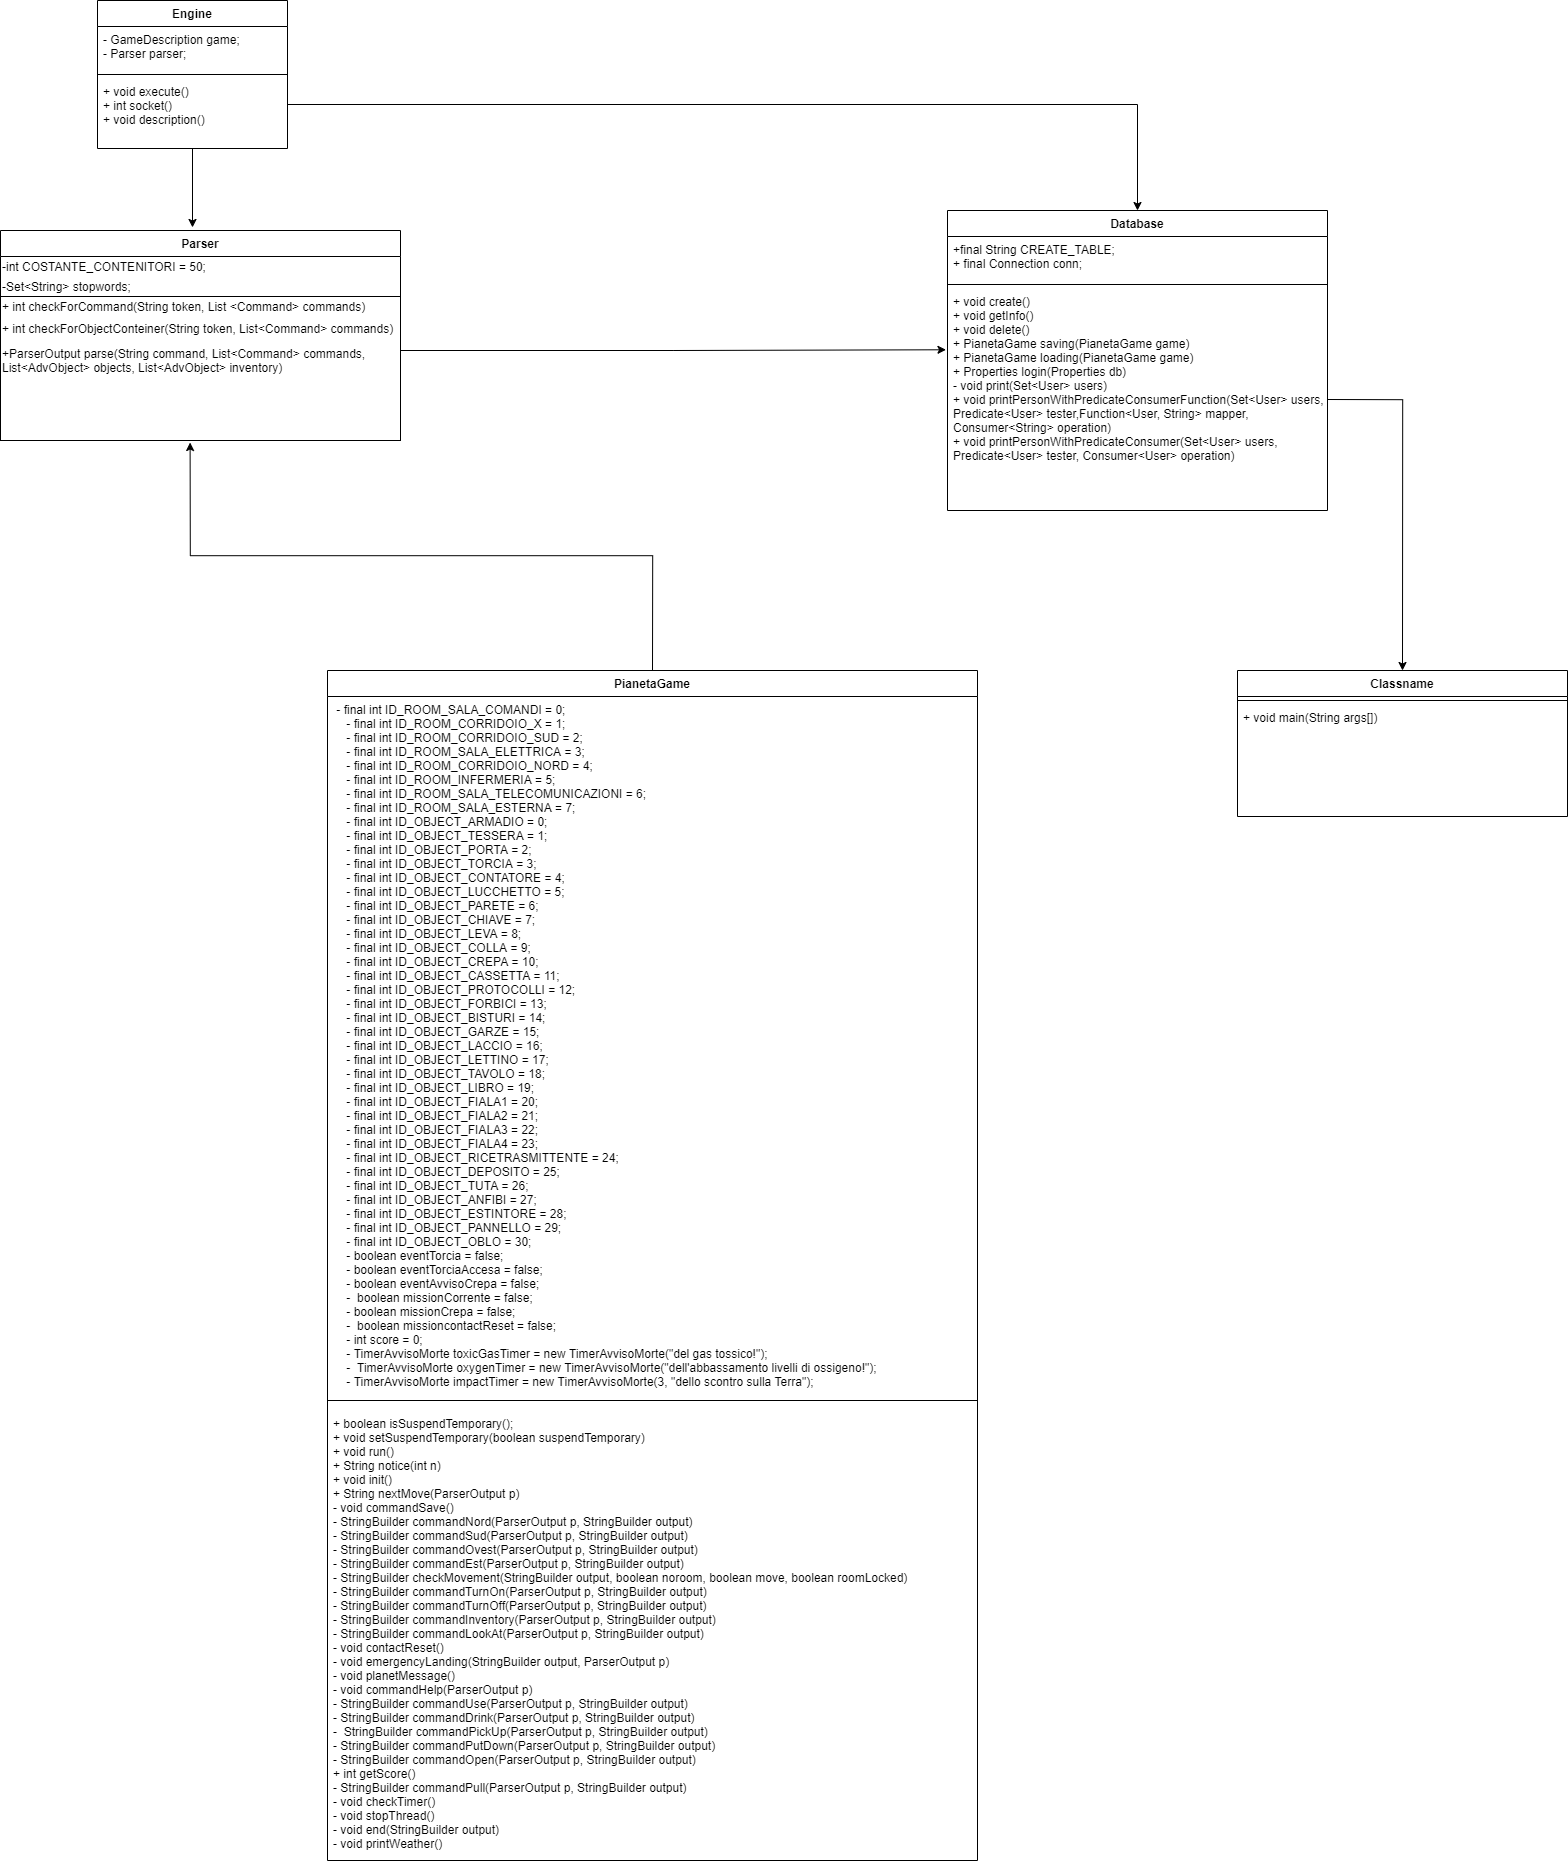

The diagram above was exported from draw.io. Its source (the exported page's mxGraphModel, read from the mxfile embedded in the PNG):
<mxGraphModel dx="4096" dy="2368" grid="1" gridSize="10" guides="1" tooltips="1" connect="1" arrows="1" fold="1" page="1" pageScale="1" pageWidth="827" pageHeight="1169" math="0" shadow="0">
  <root>
    <mxCell id="WIyWlLk6GJQsqaUBKTNV-0" />
    <mxCell id="WIyWlLk6GJQsqaUBKTNV-1" parent="WIyWlLk6GJQsqaUBKTNV-0" />
    <mxCell id="KEEniZpAkNuCkD7wRKq--30" style="edgeStyle=orthogonalEdgeStyle;rounded=0;orthogonalLoop=1;jettySize=auto;html=1;exitX=0.5;exitY=1;exitDx=0;exitDy=0;entryX=0.48;entryY=-0.046;entryDx=0;entryDy=0;entryPerimeter=0;" parent="WIyWlLk6GJQsqaUBKTNV-1" source="zkfFHV4jXpPFQw0GAbJ--0" target="KEEniZpAkNuCkD7wRKq--1" edge="1">
      <mxGeometry relative="1" as="geometry" />
    </mxCell>
    <mxCell id="zkfFHV4jXpPFQw0GAbJ--0" value="Engine" style="swimlane;fontStyle=1;align=center;verticalAlign=top;childLayout=stackLayout;horizontal=1;startSize=26;horizontalStack=0;resizeParent=1;resizeLast=0;collapsible=1;marginBottom=0;rounded=0;shadow=0;strokeWidth=1;" parent="WIyWlLk6GJQsqaUBKTNV-1" vertex="1">
      <mxGeometry x="110" y="40" width="190" height="148" as="geometry">
        <mxRectangle x="240" y="110" width="160" height="26" as="alternateBounds" />
      </mxGeometry>
    </mxCell>
    <mxCell id="zkfFHV4jXpPFQw0GAbJ--2" value="- GameDescription game;&#10;- Parser parser;&#10; " style="text;align=left;verticalAlign=top;spacingLeft=4;spacingRight=4;overflow=hidden;rotatable=0;points=[[0,0.5],[1,0.5]];portConstraint=eastwest;rounded=0;shadow=0;html=0;" parent="zkfFHV4jXpPFQw0GAbJ--0" vertex="1">
      <mxGeometry y="26" width="190" height="44" as="geometry" />
    </mxCell>
    <mxCell id="zkfFHV4jXpPFQw0GAbJ--4" value="" style="line;html=1;strokeWidth=1;align=left;verticalAlign=middle;spacingTop=-1;spacingLeft=3;spacingRight=3;rotatable=0;labelPosition=right;points=[];portConstraint=eastwest;" parent="zkfFHV4jXpPFQw0GAbJ--0" vertex="1">
      <mxGeometry y="70" width="190" height="8" as="geometry" />
    </mxCell>
    <mxCell id="zkfFHV4jXpPFQw0GAbJ--5" value="+ void execute()&#10;+ int socket()&#10;+ void description() " style="text;align=left;verticalAlign=top;spacingLeft=4;spacingRight=4;overflow=hidden;rotatable=0;points=[[0,0.5],[1,0.5]];portConstraint=eastwest;" parent="zkfFHV4jXpPFQw0GAbJ--0" vertex="1">
      <mxGeometry y="78" width="190" height="52" as="geometry" />
    </mxCell>
    <mxCell id="KEEniZpAkNuCkD7wRKq--1" value="Parser" style="swimlane;fontStyle=1;align=center;verticalAlign=top;childLayout=stackLayout;horizontal=1;startSize=26;horizontalStack=0;resizeParent=1;resizeParentMax=0;resizeLast=0;collapsible=1;marginBottom=0;" parent="WIyWlLk6GJQsqaUBKTNV-1" vertex="1">
      <mxGeometry x="13" y="270" width="400" height="66" as="geometry" />
    </mxCell>
    <mxCell id="KEEniZpAkNuCkD7wRKq--6" value="-int COSTANTE_CONTENITORI = 50;" style="text;html=1;align=left;verticalAlign=middle;resizable=0;points=[];autosize=1;" parent="KEEniZpAkNuCkD7wRKq--1" vertex="1">
      <mxGeometry y="26" width="400" height="20" as="geometry" />
    </mxCell>
    <mxCell id="KEEniZpAkNuCkD7wRKq--8" value="-Set&amp;lt;String&amp;gt; stopwords;" style="text;html=1;strokeColor=none;fillColor=none;align=left;verticalAlign=middle;whiteSpace=wrap;rounded=0;" parent="KEEniZpAkNuCkD7wRKq--1" vertex="1">
      <mxGeometry y="46" width="400" height="20" as="geometry" />
    </mxCell>
    <mxCell id="KEEniZpAkNuCkD7wRKq--14" value="&lt;br&gt;&lt;br&gt;&lt;br&gt;&lt;br&gt;&lt;br&gt;" style="html=1;labelBackgroundColor=none;" parent="WIyWlLk6GJQsqaUBKTNV-1" vertex="1">
      <mxGeometry x="13" y="336" width="400" height="144" as="geometry" />
    </mxCell>
    <mxCell id="KEEniZpAkNuCkD7wRKq--15" value="+ int checkForCommand(String token, List &amp;lt;Command&amp;gt; commands)" style="text;html=1;strokeColor=none;fillColor=none;align=left;verticalAlign=middle;whiteSpace=wrap;rounded=0;" parent="WIyWlLk6GJQsqaUBKTNV-1" vertex="1">
      <mxGeometry x="13" y="336" width="420" height="20" as="geometry" />
    </mxCell>
    <mxCell id="KEEniZpAkNuCkD7wRKq--16" value="+ int checkForObjectConteiner(String token, List&amp;lt;Command&amp;gt; commands)" style="text;html=1;strokeColor=none;fillColor=none;align=left;verticalAlign=middle;whiteSpace=wrap;rounded=0;" parent="WIyWlLk6GJQsqaUBKTNV-1" vertex="1">
      <mxGeometry x="13" y="356" width="400" height="24" as="geometry" />
    </mxCell>
    <mxCell id="KEEniZpAkNuCkD7wRKq--28" style="edgeStyle=orthogonalEdgeStyle;rounded=0;orthogonalLoop=1;jettySize=auto;html=1;exitX=1;exitY=0.25;exitDx=0;exitDy=0;entryX=-0.004;entryY=0.276;entryDx=0;entryDy=0;entryPerimeter=0;" parent="WIyWlLk6GJQsqaUBKTNV-1" source="KEEniZpAkNuCkD7wRKq--17" target="KEEniZpAkNuCkD7wRKq--27" edge="1">
      <mxGeometry relative="1" as="geometry" />
    </mxCell>
    <mxCell id="KEEniZpAkNuCkD7wRKq--17" value="+ParserOutput&amp;nbsp;parse(String command, List&amp;lt;Command&amp;gt; commands, List&amp;lt;AdvObject&amp;gt; objects, List&amp;lt;AdvObject&amp;gt; inventory)&amp;nbsp;" style="text;html=1;strokeColor=none;fillColor=none;align=left;verticalAlign=middle;whiteSpace=wrap;rounded=0;" parent="WIyWlLk6GJQsqaUBKTNV-1" vertex="1">
      <mxGeometry x="13" y="380" width="400" height="40" as="geometry" />
    </mxCell>
    <mxCell id="KEEniZpAkNuCkD7wRKq--23" style="edgeStyle=orthogonalEdgeStyle;rounded=0;orthogonalLoop=1;jettySize=auto;html=1;exitX=0.5;exitY=0;exitDx=0;exitDy=0;entryX=0.474;entryY=1.014;entryDx=0;entryDy=0;entryPerimeter=0;" parent="WIyWlLk6GJQsqaUBKTNV-1" source="KEEniZpAkNuCkD7wRKq--18" target="KEEniZpAkNuCkD7wRKq--14" edge="1">
      <mxGeometry relative="1" as="geometry" />
    </mxCell>
    <mxCell id="KEEniZpAkNuCkD7wRKq--18" value="PianetaGame" style="swimlane;fontStyle=1;align=center;verticalAlign=top;childLayout=stackLayout;horizontal=1;startSize=26;horizontalStack=0;resizeParent=1;resizeParentMax=0;resizeLast=0;collapsible=1;marginBottom=0;labelBackgroundColor=none;" parent="WIyWlLk6GJQsqaUBKTNV-1" vertex="1">
      <mxGeometry x="340" y="710" width="650" height="1190" as="geometry" />
    </mxCell>
    <mxCell id="KEEniZpAkNuCkD7wRKq--19" value=" - final int ID_ROOM_SALA_COMANDI = 0;&#10;    - final int ID_ROOM_CORRIDOIO_X = 1;&#10;    - final int ID_ROOM_CORRIDOIO_SUD = 2;&#10;    - final int ID_ROOM_SALA_ELETTRICA = 3;&#10;    - final int ID_ROOM_CORRIDOIO_NORD = 4;&#10;    - final int ID_ROOM_INFERMERIA = 5;&#10;    - final int ID_ROOM_SALA_TELECOMUNICAZIONI = 6;&#10;    - final int ID_ROOM_SALA_ESTERNA = 7;&#10;    - final int ID_OBJECT_ARMADIO = 0;&#10;    - final int ID_OBJECT_TESSERA = 1;&#10;    - final int ID_OBJECT_PORTA = 2;&#10;    - final int ID_OBJECT_TORCIA = 3;&#10;    - final int ID_OBJECT_CONTATORE = 4;&#10;    - final int ID_OBJECT_LUCCHETTO = 5;&#10;    - final int ID_OBJECT_PARETE = 6;&#10;    - final int ID_OBJECT_CHIAVE = 7;&#10;    - final int ID_OBJECT_LEVA = 8;&#10;    - final int ID_OBJECT_COLLA = 9;&#10;    - final int ID_OBJECT_CREPA = 10;&#10;    - final int ID_OBJECT_CASSETTA = 11;&#10;    - final int ID_OBJECT_PROTOCOLLI = 12;&#10;    - final int ID_OBJECT_FORBICI = 13;&#10;    - final int ID_OBJECT_BISTURI = 14;&#10;    - final int ID_OBJECT_GARZE = 15;&#10;    - final int ID_OBJECT_LACCIO = 16;&#10;    - final int ID_OBJECT_LETTINO = 17;&#10;    - final int ID_OBJECT_TAVOLO = 18;&#10;    - final int ID_OBJECT_LIBRO = 19;&#10;    - final int ID_OBJECT_FIALA1 = 20;&#10;    - final int ID_OBJECT_FIALA2 = 21;&#10;    - final int ID_OBJECT_FIALA3 = 22;&#10;    - final int ID_OBJECT_FIALA4 = 23;&#10;    - final int ID_OBJECT_RICETRASMITTENTE = 24;&#10;    - final int ID_OBJECT_DEPOSITO = 25;&#10;    - final int ID_OBJECT_TUTA = 26;&#10;    - final int ID_OBJECT_ANFIBI = 27;&#10;    - final int ID_OBJECT_ESTINTORE = 28;&#10;    - final int ID_OBJECT_PANNELLO = 29;&#10;    - final int ID_OBJECT_OBLO = 30;&#10;    - boolean eventTorcia = false;&#10;    - boolean eventTorciaAccesa = false;&#10;    - boolean eventAvvisoCrepa = false;&#10;    -  boolean missionCorrente = false;&#10;    - boolean missionCrepa = false;&#10;    -  boolean missioncontactReset = false;&#10;    - int score = 0;&#10;    - TimerAvvisoMorte toxicGasTimer = new TimerAvvisoMorte(&quot;del gas tossico!&quot;);&#10;    -  TimerAvvisoMorte oxygenTimer = new TimerAvvisoMorte(&quot;dell'abbassamento livelli di ossigeno!&quot;);&#10;    - TimerAvvisoMorte impactTimer = new TimerAvvisoMorte(3, &quot;dello scontro sulla Terra&quot;);" style="text;strokeColor=none;fillColor=none;align=left;verticalAlign=top;spacingLeft=4;spacingRight=4;overflow=hidden;rotatable=0;points=[[0,0.5],[1,0.5]];portConstraint=eastwest;" parent="KEEniZpAkNuCkD7wRKq--18" vertex="1">
      <mxGeometry y="26" width="650" height="694" as="geometry" />
    </mxCell>
    <mxCell id="KEEniZpAkNuCkD7wRKq--20" value="" style="line;strokeWidth=1;fillColor=none;align=left;verticalAlign=middle;spacingTop=-1;spacingLeft=3;spacingRight=3;rotatable=0;labelPosition=right;points=[];portConstraint=eastwest;" parent="KEEniZpAkNuCkD7wRKq--18" vertex="1">
      <mxGeometry y="720" width="650" height="20" as="geometry" />
    </mxCell>
    <mxCell id="KEEniZpAkNuCkD7wRKq--21" value="+ boolean isSuspendTemporary(); &#10;+ void setSuspendTemporary(boolean suspendTemporary)&#10;+ void run()&#10;+ String notice(int n)&#10;+ void init()&#10;+ String nextMove(ParserOutput p)&#10;- void commandSave()&#10;- StringBuilder commandNord(ParserOutput p, StringBuilder output)&#10;- StringBuilder commandSud(ParserOutput p, StringBuilder output)&#10;- StringBuilder commandOvest(ParserOutput p, StringBuilder output)&#10;- StringBuilder commandEst(ParserOutput p, StringBuilder output)&#10;- StringBuilder checkMovement(StringBuilder output, boolean noroom, boolean move, boolean roomLocked)&#10;- StringBuilder commandTurnOn(ParserOutput p, StringBuilder output)&#10;- StringBuilder commandTurnOff(ParserOutput p, StringBuilder output)&#10;- StringBuilder commandInventory(ParserOutput p, StringBuilder output)&#10;- StringBuilder commandLookAt(ParserOutput p, StringBuilder output)&#10;- void contactReset()&#10;- void emergencyLanding(StringBuilder output, ParserOutput p)&#10;- void planetMessage()&#10;- void commandHelp(ParserOutput p)&#10;- StringBuilder commandUse(ParserOutput p, StringBuilder output)&#10;- StringBuilder commandDrink(ParserOutput p, StringBuilder output)&#10;-  StringBuilder commandPickUp(ParserOutput p, StringBuilder output)&#10;- StringBuilder commandPutDown(ParserOutput p, StringBuilder output)&#10;- StringBuilder commandOpen(ParserOutput p, StringBuilder output)&#10;+ int getScore()&#10;- StringBuilder commandPull(ParserOutput p, StringBuilder output) &#10;- void checkTimer()&#10;- void stopThread()&#10;- void end(StringBuilder output)&#10;- void printWeather()" style="text;strokeColor=none;fillColor=none;align=left;verticalAlign=top;spacingLeft=4;spacingRight=4;overflow=hidden;rotatable=0;points=[[0,0.5],[1,0.5]];portConstraint=eastwest;" parent="KEEniZpAkNuCkD7wRKq--18" vertex="1">
      <mxGeometry y="740" width="650" height="450" as="geometry" />
    </mxCell>
    <mxCell id="KEEniZpAkNuCkD7wRKq--24" value="Database" style="swimlane;fontStyle=1;align=center;verticalAlign=top;childLayout=stackLayout;horizontal=1;startSize=26;horizontalStack=0;resizeParent=1;resizeParentMax=0;resizeLast=0;collapsible=1;marginBottom=0;labelBackgroundColor=none;" parent="WIyWlLk6GJQsqaUBKTNV-1" vertex="1">
      <mxGeometry x="960" y="250" width="380" height="300" as="geometry" />
    </mxCell>
    <mxCell id="KEEniZpAkNuCkD7wRKq--25" value="+final String CREATE_TABLE;&#10;+ final Connection conn;" style="text;strokeColor=none;fillColor=none;align=left;verticalAlign=top;spacingLeft=4;spacingRight=4;overflow=hidden;rotatable=0;points=[[0,0.5],[1,0.5]];portConstraint=eastwest;" parent="KEEniZpAkNuCkD7wRKq--24" vertex="1">
      <mxGeometry y="26" width="380" height="44" as="geometry" />
    </mxCell>
    <mxCell id="KEEniZpAkNuCkD7wRKq--26" value="" style="line;strokeWidth=1;fillColor=none;align=left;verticalAlign=middle;spacingTop=-1;spacingLeft=3;spacingRight=3;rotatable=0;labelPosition=right;points=[];portConstraint=eastwest;" parent="KEEniZpAkNuCkD7wRKq--24" vertex="1">
      <mxGeometry y="70" width="380" height="8" as="geometry" />
    </mxCell>
    <mxCell id="KEEniZpAkNuCkD7wRKq--27" value="+ void create()&#10;+ void getInfo()&#10;+ void delete()&#10;+ PianetaGame saving(PianetaGame game)&#10;+ PianetaGame loading(PianetaGame game)&#10;+ Properties login(Properties db)&#10;- void print(Set&lt;User&gt; users)&#10;+ void printPersonWithPredicateConsumerFunction(Set&lt;User&gt; users, &#10;Predicate&lt;User&gt; tester,Function&lt;User, String&gt; mapper,&#10;Consumer&lt;String&gt; operation)&#10;+ void printPersonWithPredicateConsumer(Set&lt;User&gt; users, &#10;Predicate&lt;User&gt; tester, Consumer&lt;User&gt; operation)" style="text;strokeColor=none;fillColor=none;align=left;verticalAlign=top;spacingLeft=4;spacingRight=4;overflow=hidden;rotatable=0;points=[[0,0.5],[1,0.5]];portConstraint=eastwest;" parent="KEEniZpAkNuCkD7wRKq--24" vertex="1">
      <mxGeometry y="78" width="380" height="222" as="geometry" />
    </mxCell>
    <mxCell id="KEEniZpAkNuCkD7wRKq--29" style="edgeStyle=orthogonalEdgeStyle;rounded=0;orthogonalLoop=1;jettySize=auto;html=1;entryX=0.5;entryY=0;entryDx=0;entryDy=0;" parent="WIyWlLk6GJQsqaUBKTNV-1" source="zkfFHV4jXpPFQw0GAbJ--5" target="KEEniZpAkNuCkD7wRKq--24" edge="1">
      <mxGeometry relative="1" as="geometry" />
    </mxCell>
    <mxCell id="KEEniZpAkNuCkD7wRKq--31" value="Classname" style="swimlane;fontStyle=1;align=center;verticalAlign=top;childLayout=stackLayout;horizontal=1;startSize=26;horizontalStack=0;resizeParent=1;resizeParentMax=0;resizeLast=0;collapsible=1;marginBottom=0;labelBackgroundColor=none;" parent="WIyWlLk6GJQsqaUBKTNV-1" vertex="1">
      <mxGeometry x="1250" y="710" width="330" height="146" as="geometry" />
    </mxCell>
    <mxCell id="KEEniZpAkNuCkD7wRKq--33" value="" style="line;strokeWidth=1;fillColor=none;align=left;verticalAlign=middle;spacingTop=-1;spacingLeft=3;spacingRight=3;rotatable=0;labelPosition=right;points=[];portConstraint=eastwest;" parent="KEEniZpAkNuCkD7wRKq--31" vertex="1">
      <mxGeometry y="26" width="330" height="8" as="geometry" />
    </mxCell>
    <mxCell id="KEEniZpAkNuCkD7wRKq--34" value="+ void main(String args[])" style="text;strokeColor=none;fillColor=none;align=left;verticalAlign=top;spacingLeft=4;spacingRight=4;overflow=hidden;rotatable=0;points=[[0,0.5],[1,0.5]];portConstraint=eastwest;" parent="KEEniZpAkNuCkD7wRKq--31" vertex="1">
      <mxGeometry y="34" width="330" height="112" as="geometry" />
    </mxCell>
    <mxCell id="KEEniZpAkNuCkD7wRKq--36" style="edgeStyle=orthogonalEdgeStyle;rounded=0;orthogonalLoop=1;jettySize=auto;html=1;exitX=1;exitY=0.5;exitDx=0;exitDy=0;entryX=0.5;entryY=0;entryDx=0;entryDy=0;" parent="WIyWlLk6GJQsqaUBKTNV-1" source="KEEniZpAkNuCkD7wRKq--27" target="KEEniZpAkNuCkD7wRKq--31" edge="1">
      <mxGeometry relative="1" as="geometry" />
    </mxCell>
  </root>
</mxGraphModel>